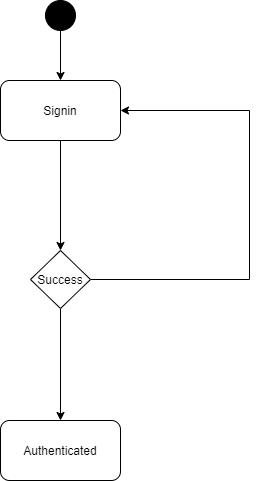

The diagram above was exported from draw.io. Its source (the exported page's mxGraphModel, read from the mxfile embedded in the PNG):
<mxGraphModel dx="1422" dy="762" grid="1" gridSize="10" guides="1" tooltips="1" connect="1" arrows="1" fold="1" page="1" pageScale="1" pageWidth="827" pageHeight="583" math="0" shadow="0">
  <root>
    <mxCell id="0" />
    <mxCell id="1" parent="0" />
    <mxCell id="zceIphd6muxPx2nC5veP-7" value="" style="edgeStyle=orthogonalEdgeStyle;rounded=0;orthogonalLoop=1;jettySize=auto;html=1;" parent="1" source="zceIphd6muxPx2nC5veP-1" target="zceIphd6muxPx2nC5veP-2" edge="1">
      <mxGeometry relative="1" as="geometry" />
    </mxCell>
    <mxCell id="zceIphd6muxPx2nC5veP-1" value="" style="ellipse;whiteSpace=wrap;html=1;fillColor=#000000;" parent="1" vertex="1">
      <mxGeometry x="375" y="40" width="30" height="30" as="geometry" />
    </mxCell>
    <mxCell id="zceIphd6muxPx2nC5veP-8" style="edgeStyle=orthogonalEdgeStyle;rounded=0;orthogonalLoop=1;jettySize=auto;html=1;exitX=0.5;exitY=1;exitDx=0;exitDy=0;" parent="1" source="zceIphd6muxPx2nC5veP-2" target="zceIphd6muxPx2nC5veP-3" edge="1">
      <mxGeometry relative="1" as="geometry" />
    </mxCell>
    <mxCell id="zceIphd6muxPx2nC5veP-2" value="Signin" style="rounded=1;whiteSpace=wrap;html=1;" parent="1" vertex="1">
      <mxGeometry x="330" y="120" width="120" height="60" as="geometry" />
    </mxCell>
    <mxCell id="zceIphd6muxPx2nC5veP-9" style="edgeStyle=orthogonalEdgeStyle;rounded=0;orthogonalLoop=1;jettySize=auto;html=1;exitX=0.5;exitY=1;exitDx=0;exitDy=0;entryX=0.5;entryY=0;entryDx=0;entryDy=0;" parent="1" source="zceIphd6muxPx2nC5veP-3" target="zceIphd6muxPx2nC5veP-5" edge="1">
      <mxGeometry relative="1" as="geometry" />
    </mxCell>
    <mxCell id="zceIphd6muxPx2nC5veP-12" style="edgeStyle=orthogonalEdgeStyle;rounded=0;orthogonalLoop=1;jettySize=auto;html=1;exitX=1;exitY=0.5;exitDx=0;exitDy=0;entryX=1;entryY=0.5;entryDx=0;entryDy=0;" parent="1" source="zceIphd6muxPx2nC5veP-3" target="zceIphd6muxPx2nC5veP-2" edge="1">
      <mxGeometry relative="1" as="geometry">
        <Array as="points">
          <mxPoint x="579" y="319" />
          <mxPoint x="579" y="150" />
        </Array>
      </mxGeometry>
    </mxCell>
    <mxCell id="zceIphd6muxPx2nC5veP-3" value="Success" style="rhombus;whiteSpace=wrap;html=1;" parent="1" vertex="1">
      <mxGeometry x="360" y="290" width="60" height="58" as="geometry" />
    </mxCell>
    <mxCell id="zceIphd6muxPx2nC5veP-5" value="Authenticated" style="rounded=1;whiteSpace=wrap;html=1;" parent="1" vertex="1">
      <mxGeometry x="330" y="460" width="120" height="60" as="geometry" />
    </mxCell>
  </root>
</mxGraphModel>